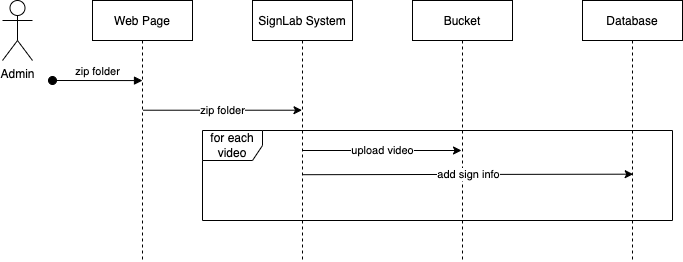

The diagram above was exported from draw.io. Its source (the exported page's mxGraphModel, read from the mxfile embedded in the PNG):
<mxGraphModel dx="765" dy="469" grid="1" gridSize="10" guides="1" tooltips="1" connect="1" arrows="1" fold="1" page="1" pageScale="1" pageWidth="850" pageHeight="1100" math="0" shadow="0">
  <root>
    <mxCell id="0" />
    <mxCell id="1" parent="0" />
    <mxCell id="3nuBFxr9cyL0pnOWT2aG-1" value="Web Page" style="shape=umlLifeline;perimeter=lifelinePerimeter;container=1;collapsible=0;recursiveResize=0;rounded=0;shadow=0;strokeWidth=1;" parent="1" vertex="1">
      <mxGeometry x="120" y="80" width="100" height="260" as="geometry" />
    </mxCell>
    <mxCell id="3nuBFxr9cyL0pnOWT2aG-5" value="SignLab System" style="shape=umlLifeline;perimeter=lifelinePerimeter;container=1;collapsible=0;recursiveResize=0;rounded=0;shadow=0;strokeWidth=1;" parent="1" vertex="1">
      <mxGeometry x="280" y="80" width="100" height="260" as="geometry" />
    </mxCell>
    <mxCell id="DSujJGK3Yrc77tVGcxOV-9" value="Admin" style="shape=umlActor;verticalLabelPosition=bottom;verticalAlign=top;html=1;outlineConnect=0;" parent="1" vertex="1">
      <mxGeometry x="30" y="80" width="30" height="60" as="geometry" />
    </mxCell>
    <mxCell id="DSujJGK3Yrc77tVGcxOV-10" value="zip folder" style="html=1;verticalAlign=bottom;startArrow=oval;startFill=1;endArrow=block;startSize=8;rounded=0;entryX=0.5;entryY=0.308;entryDx=0;entryDy=0;entryPerimeter=0;" parent="1" target="3nuBFxr9cyL0pnOWT2aG-1" edge="1">
      <mxGeometry width="60" relative="1" as="geometry">
        <mxPoint x="80" y="160" as="sourcePoint" />
        <mxPoint x="140" y="160" as="targetPoint" />
      </mxGeometry>
    </mxCell>
    <mxCell id="DSujJGK3Yrc77tVGcxOV-12" value="zip folder" style="endArrow=classic;html=1;rounded=0;exitX=0.505;exitY=0.422;exitDx=0;exitDy=0;exitPerimeter=0;" parent="1" source="3nuBFxr9cyL0pnOWT2aG-1" target="3nuBFxr9cyL0pnOWT2aG-5" edge="1">
      <mxGeometry width="50" height="50" relative="1" as="geometry">
        <mxPoint x="210" y="240" as="sourcePoint" />
        <mxPoint x="260" y="190" as="targetPoint" />
      </mxGeometry>
    </mxCell>
    <mxCell id="DQ5AaLBeB7QDSPG68LIF-1" value="for each video" style="shape=umlFrame;whiteSpace=wrap;html=1;" vertex="1" parent="1">
      <mxGeometry x="230" y="210" width="470" height="90" as="geometry" />
    </mxCell>
    <mxCell id="DQ5AaLBeB7QDSPG68LIF-7" value="Bucket" style="shape=umlLifeline;perimeter=lifelinePerimeter;container=1;collapsible=0;recursiveResize=0;rounded=0;shadow=0;strokeWidth=1;" vertex="1" parent="1">
      <mxGeometry x="440" y="80" width="100" height="260" as="geometry" />
    </mxCell>
    <mxCell id="DQ5AaLBeB7QDSPG68LIF-8" value="upload video" style="endArrow=classic;html=1;rounded=0;exitX=0.505;exitY=0.422;exitDx=0;exitDy=0;exitPerimeter=0;" edge="1" parent="1">
      <mxGeometry width="50" height="50" relative="1" as="geometry">
        <mxPoint x="329.9999999999999" y="230.00000000000003" as="sourcePoint" />
        <mxPoint x="489" y="230.00000000000003" as="targetPoint" />
      </mxGeometry>
    </mxCell>
    <mxCell id="DQ5AaLBeB7QDSPG68LIF-9" value="Database" style="shape=umlLifeline;perimeter=lifelinePerimeter;container=1;collapsible=0;recursiveResize=0;rounded=0;shadow=0;strokeWidth=1;" vertex="1" parent="1">
      <mxGeometry x="610" y="80" width="100" height="260" as="geometry" />
    </mxCell>
    <mxCell id="DQ5AaLBeB7QDSPG68LIF-10" value="add sign info" style="endArrow=classic;html=1;rounded=0;entryX=0.507;entryY=0.668;entryDx=0;entryDy=0;entryPerimeter=0;exitX=0.504;exitY=0.67;exitDx=0;exitDy=0;exitPerimeter=0;" edge="1" parent="1" source="3nuBFxr9cyL0pnOWT2aG-5" target="DQ5AaLBeB7QDSPG68LIF-9">
      <mxGeometry width="50" height="50" relative="1" as="geometry">
        <mxPoint x="340" y="240" as="sourcePoint" />
        <mxPoint x="499" y="240" as="targetPoint" />
      </mxGeometry>
    </mxCell>
  </root>
</mxGraphModel>